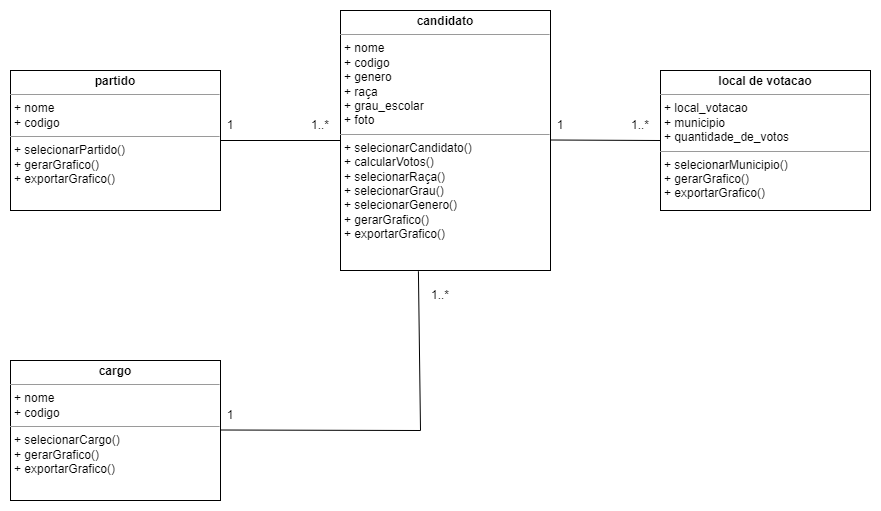

The diagram above was exported from draw.io. Its source (the exported page's mxGraphModel, read from the mxfile embedded in the PNG):
<mxGraphModel dx="1222" dy="709" grid="1" gridSize="10" guides="1" tooltips="1" connect="1" arrows="1" fold="1" page="1" pageScale="1" pageWidth="827" pageHeight="1169" math="0" shadow="0">
  <root>
    <mxCell id="0" />
    <mxCell id="1" parent="0" />
    <mxCell id="2" value="&lt;p style=&quot;margin:0px;margin-top:4px;text-align:center;&quot;&gt;&lt;b&gt;candidato&lt;/b&gt;&lt;/p&gt;&lt;hr size=&quot;1&quot;&gt;&lt;p style=&quot;margin:0px;margin-left:4px;&quot;&gt;+ nome&lt;/p&gt;&lt;p style=&quot;margin:0px;margin-left:4px;&quot;&gt;+ codigo&lt;/p&gt;&lt;p style=&quot;margin:0px;margin-left:4px;&quot;&gt;+ genero&lt;/p&gt;&lt;p style=&quot;margin:0px;margin-left:4px;&quot;&gt;+ raça&lt;/p&gt;&lt;p style=&quot;margin:0px;margin-left:4px;&quot;&gt;+ grau_escolar&lt;/p&gt;&lt;p style=&quot;margin:0px;margin-left:4px;&quot;&gt;+ foto&lt;/p&gt;&lt;hr size=&quot;1&quot;&gt;&lt;p style=&quot;margin:0px;margin-left:4px;&quot;&gt;+ selecionarCandidato()&lt;/p&gt;&lt;p style=&quot;margin:0px;margin-left:4px;&quot;&gt;+ calcularVotos()&lt;/p&gt;&lt;p style=&quot;margin:0px;margin-left:4px;&quot;&gt;+ selecionarRaça()&lt;/p&gt;&lt;p style=&quot;margin:0px;margin-left:4px;&quot;&gt;+ selecionarGrau()&lt;/p&gt;&lt;p style=&quot;margin:0px;margin-left:4px;&quot;&gt;+ selecionarGenero()&lt;/p&gt;&lt;p style=&quot;margin:0px;margin-left:4px;&quot;&gt;+ gerarGrafico()&lt;/p&gt;&lt;p style=&quot;margin:0px;margin-left:4px;&quot;&gt;+ exportarGrafico()&lt;/p&gt;" style="verticalAlign=top;align=left;overflow=fill;fontSize=12;fontFamily=Helvetica;html=1;whiteSpace=wrap;" vertex="1" parent="1">
      <mxGeometry x="360" y="130" width="210" height="260" as="geometry" />
    </mxCell>
    <mxCell id="3" value="&lt;p style=&quot;margin:0px;margin-top:4px;text-align:center;&quot;&gt;&lt;b&gt;partido&lt;/b&gt;&lt;/p&gt;&lt;hr size=&quot;1&quot;&gt;&lt;p style=&quot;margin:0px;margin-left:4px;&quot;&gt;+ nome&lt;/p&gt;&lt;p style=&quot;margin:0px;margin-left:4px;&quot;&gt;+ codigo&lt;/p&gt;&lt;hr size=&quot;1&quot;&gt;&lt;p style=&quot;margin:0px;margin-left:4px;&quot;&gt;+ selecionarPartido()&lt;br&gt;&lt;/p&gt;&lt;p style=&quot;border-color: var(--border-color); margin: 0px 0px 0px 4px;&quot;&gt;+ gerarGrafico()&lt;/p&gt;&lt;p style=&quot;border-color: var(--border-color); margin: 0px 0px 0px 4px;&quot;&gt;+ exportarGrafico()&lt;/p&gt;" style="verticalAlign=top;align=left;overflow=fill;fontSize=12;fontFamily=Helvetica;html=1;whiteSpace=wrap;" vertex="1" parent="1">
      <mxGeometry x="30" y="190" width="210" height="140" as="geometry" />
    </mxCell>
    <mxCell id="4" value="&lt;p style=&quot;margin:0px;margin-top:4px;text-align:center;&quot;&gt;&lt;b&gt;local de votacao&lt;/b&gt;&lt;/p&gt;&lt;hr size=&quot;1&quot;&gt;&lt;p style=&quot;margin:0px;margin-left:4px;&quot;&gt;+ local_votacao&lt;br&gt;&lt;/p&gt;&lt;p style=&quot;margin:0px;margin-left:4px;&quot;&gt;+ municipio&lt;/p&gt;&lt;p style=&quot;margin:0px;margin-left:4px;&quot;&gt;+ quantidade_de_votos&lt;/p&gt;&lt;hr size=&quot;1&quot;&gt;&lt;p style=&quot;margin:0px;margin-left:4px;&quot;&gt;+ selecionarMunicipio()&lt;br&gt;&lt;/p&gt;&lt;p style=&quot;border-color: var(--border-color); margin: 0px 0px 0px 4px;&quot;&gt;+ gerarGrafico()&lt;/p&gt;&lt;p style=&quot;border-color: var(--border-color); margin: 0px 0px 0px 4px;&quot;&gt;+ exportarGrafico()&lt;/p&gt;" style="verticalAlign=top;align=left;overflow=fill;fontSize=12;fontFamily=Helvetica;html=1;whiteSpace=wrap;" vertex="1" parent="1">
      <mxGeometry x="680" y="190" width="210" height="140" as="geometry" />
    </mxCell>
    <mxCell id="5" value="&lt;p style=&quot;margin:0px;margin-top:4px;text-align:center;&quot;&gt;&lt;b&gt;cargo&lt;/b&gt;&lt;/p&gt;&lt;hr size=&quot;1&quot;&gt;&lt;p style=&quot;margin:0px;margin-left:4px;&quot;&gt;+ nome&lt;/p&gt;&lt;p style=&quot;margin:0px;margin-left:4px;&quot;&gt;+ codigo&lt;/p&gt;&lt;hr size=&quot;1&quot;&gt;&lt;p style=&quot;margin:0px;margin-left:4px;&quot;&gt;+ selecionarCargo()&lt;br&gt;&lt;/p&gt;&lt;p style=&quot;border-color: var(--border-color); margin: 0px 0px 0px 4px;&quot;&gt;+ gerarGrafico()&lt;/p&gt;&lt;p style=&quot;border-color: var(--border-color); margin: 0px 0px 0px 4px;&quot;&gt;+ exportarGrafico()&lt;/p&gt;" style="verticalAlign=top;align=left;overflow=fill;fontSize=12;fontFamily=Helvetica;html=1;whiteSpace=wrap;" vertex="1" parent="1">
      <mxGeometry x="30" y="480" width="210" height="140" as="geometry" />
    </mxCell>
    <mxCell id="6" value="" style="endArrow=none;html=1;rounded=0;exitX=0;exitY=0.5;exitDx=0;exitDy=0;entryX=1;entryY=0.5;entryDx=0;entryDy=0;" edge="1" source="2" target="3" parent="1">
      <mxGeometry width="50" height="50" relative="1" as="geometry">
        <mxPoint x="440" y="510" as="sourcePoint" />
        <mxPoint x="490" y="460" as="targetPoint" />
      </mxGeometry>
    </mxCell>
    <mxCell id="7" value="" style="endArrow=none;html=1;rounded=0;entryX=1;entryY=0.5;entryDx=0;entryDy=0;exitX=0;exitY=0.5;exitDx=0;exitDy=0;" edge="1" source="4" parent="1">
      <mxGeometry width="50" height="50" relative="1" as="geometry">
        <mxPoint x="670" y="260" as="sourcePoint" />
        <mxPoint x="570" y="259.5" as="targetPoint" />
      </mxGeometry>
    </mxCell>
    <mxCell id="8" value="" style="endArrow=none;html=1;rounded=0;entryX=1;entryY=0.5;entryDx=0;entryDy=0;exitX=0.371;exitY=1.003;exitDx=0;exitDy=0;exitPerimeter=0;" edge="1" source="2" parent="1">
      <mxGeometry width="50" height="50" relative="1" as="geometry">
        <mxPoint x="350" y="550" as="sourcePoint" />
        <mxPoint x="240" y="549.5" as="targetPoint" />
        <Array as="points">
          <mxPoint x="440" y="550" />
        </Array>
      </mxGeometry>
    </mxCell>
    <mxCell id="9" value="1" style="text;html=1;strokeColor=none;fillColor=none;align=center;verticalAlign=middle;whiteSpace=wrap;rounded=0;" vertex="1" parent="1">
      <mxGeometry x="220" y="230" width="60" height="30" as="geometry" />
    </mxCell>
    <mxCell id="10" value="1" style="text;html=1;strokeColor=none;fillColor=none;align=center;verticalAlign=middle;whiteSpace=wrap;rounded=0;" vertex="1" parent="1">
      <mxGeometry x="220" y="520" width="60" height="30" as="geometry" />
    </mxCell>
    <mxCell id="11" value="1" style="text;html=1;strokeColor=none;fillColor=none;align=center;verticalAlign=middle;whiteSpace=wrap;rounded=0;" vertex="1" parent="1">
      <mxGeometry x="550" y="230" width="60" height="30" as="geometry" />
    </mxCell>
    <mxCell id="12" value="1..*" style="text;html=1;strokeColor=none;fillColor=none;align=center;verticalAlign=middle;whiteSpace=wrap;rounded=0;" vertex="1" parent="1">
      <mxGeometry x="630" y="230" width="60" height="30" as="geometry" />
    </mxCell>
    <mxCell id="13" value="1..*" style="text;html=1;strokeColor=none;fillColor=none;align=center;verticalAlign=middle;whiteSpace=wrap;rounded=0;" vertex="1" parent="1">
      <mxGeometry x="310" y="230" width="60" height="30" as="geometry" />
    </mxCell>
    <mxCell id="14" value="1..*" style="text;html=1;strokeColor=none;fillColor=none;align=center;verticalAlign=middle;whiteSpace=wrap;rounded=0;" vertex="1" parent="1">
      <mxGeometry x="430" y="400" width="60" height="30" as="geometry" />
    </mxCell>
  </root>
</mxGraphModel>